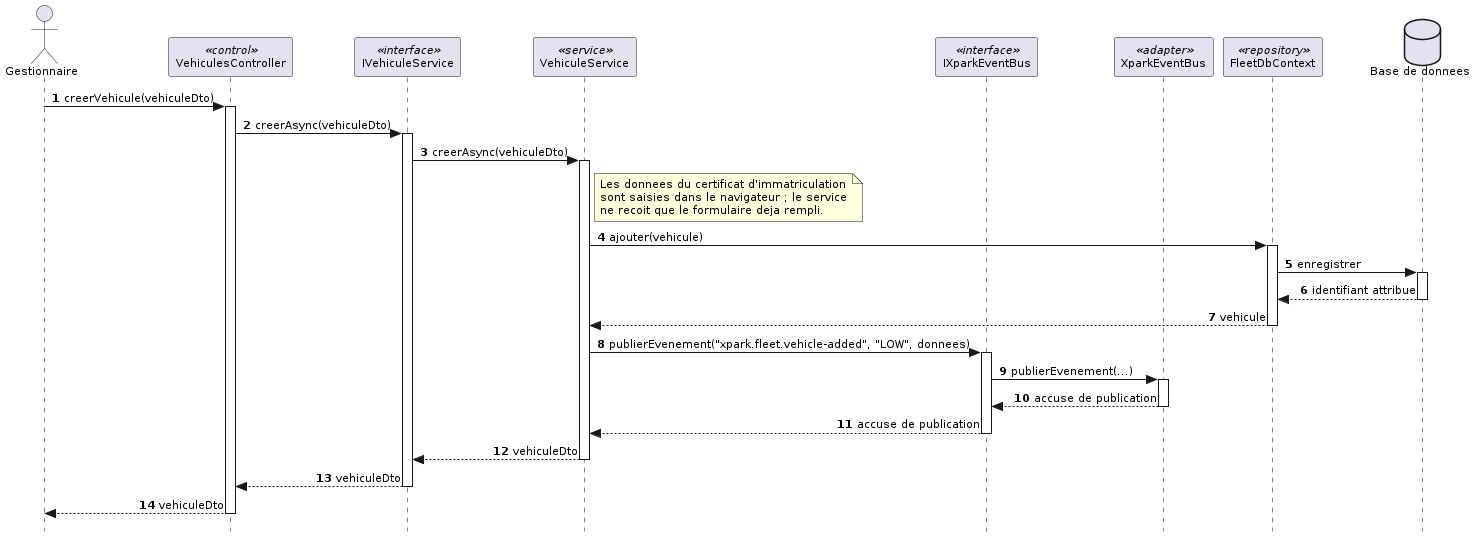

The diagram above was rendered by PlantUML. Its source (embedded in the PNG):
@startuml
skinparam style strictuml
skinparam shadowing false
skinparam defaultFontName Verdana
skinparam defaultFontSize 11
skinparam backgroundColor #FFFFFF
skinparam sequenceMessageAlign first
autonumber

actor "Gestionnaire" as G
participant "VehiculesController" as CTRL <<control>>
participant "IVehiculeService" as IVS <<interface>>
participant "VehiculeService" as VS <<service>>
participant "IXparkEventBus" as IBUS <<interface>>
participant "XparkEventBus" as BUS <<adapter>>
participant "FleetDbContext" as REPO <<repository>>
database "Base de donnees" as BD

G -> CTRL : creerVehicule(vehiculeDto)
activate CTRL
CTRL -> IVS : creerAsync(vehiculeDto)
activate IVS
IVS -> VS : creerAsync(vehiculeDto)
activate VS

note right of VS
  Les donnees du certificat d'immatriculation
  sont saisies dans le navigateur ; le service
  ne recoit que le formulaire deja rempli.
end note

VS -> REPO : ajouter(vehicule)
activate REPO
REPO -> BD : enregistrer
activate BD
BD --> REPO : identifiant attribue
deactivate BD
REPO --> VS : vehicule
deactivate REPO

VS -> IBUS : publierEvenement("xpark.fleet.vehicle-added", "LOW", donnees)
activate IBUS
IBUS -> BUS : publierEvenement(...)
activate BUS
BUS --> IBUS : accuse de publication
deactivate BUS
IBUS --> VS : accuse de publication
deactivate IBUS

VS --> IVS : vehiculeDto
deactivate VS
IVS --> CTRL : vehiculeDto
deactivate IVS
CTRL --> G : vehiculeDto
deactivate CTRL
@enduml